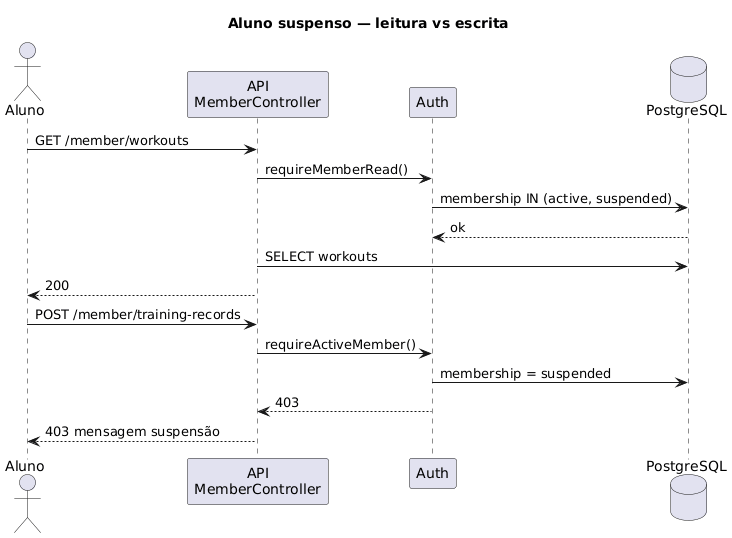

The diagram above was rendered by PlantUML. Its source (embedded in the PNG):
@startuml sequencia-suspenso
title Aluno suspenso — leitura vs escrita
actor Aluno
participant "API\nMemberController" as API
participant Auth
database PostgreSQL as BD

Aluno -> API : GET /member/workouts
API -> Auth : requireMemberRead()
Auth -> BD : membership IN (active, suspended)
BD --> Auth : ok
API -> BD : SELECT workouts
API --> Aluno : 200

Aluno -> API : POST /member/training-records
API -> Auth : requireActiveMember()
Auth -> BD : membership = suspended
Auth --> API : 403
API --> Aluno : 403 mensagem suspensão

@enduml